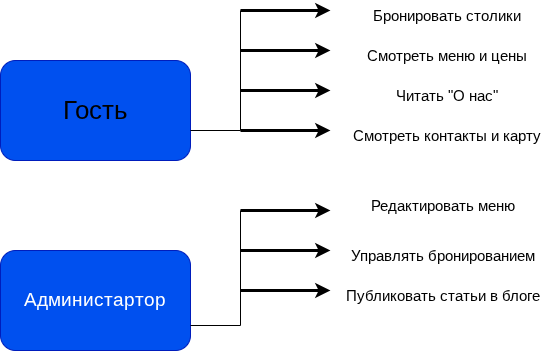

The diagram above was exported from draw.io. Its source (the exported page's mxGraphModel, read from the mxfile embedded in the PNG):
<mxGraphModel dx="1414" dy="789" grid="1" gridSize="10" guides="1" tooltips="1" connect="1" arrows="1" fold="1" page="1" pageScale="1" pageWidth="827" pageHeight="1169" math="0" shadow="0">
  <root>
    <mxCell id="0" />
    <mxCell id="1" parent="0" />
    <mxCell id="x3G4hxZWK7fWq83q7TnJ-1" parent="1" style="rounded=1;whiteSpace=wrap;html=1;fillColor=#0050ef;fontColor=#ffffff;strokeColor=#001DBC;" value="" vertex="1">
      <mxGeometry height="100" width="190" x="40" y="90" as="geometry" />
    </mxCell>
    <mxCell id="x3G4hxZWK7fWq83q7TnJ-4" parent="1" style="text;html=1;whiteSpace=wrap;strokeColor=none;fillColor=none;align=center;verticalAlign=middle;rounded=0;fontSize=26;fontColor=light-dark(#000000,#000000);" value="Гость" vertex="1">
      <mxGeometry height="80" width="170" x="50" y="100" as="geometry" />
    </mxCell>
    <mxCell id="x3G4hxZWK7fWq83q7TnJ-5" edge="1" parent="1" style="endArrow=classic;html=1;rounded=0;strokeWidth=3;" value="">
      <mxGeometry height="50" relative="1" width="50" as="geometry">
        <mxPoint x="280" y="80" as="sourcePoint" />
        <mxPoint x="370" y="80" as="targetPoint" />
      </mxGeometry>
    </mxCell>
    <mxCell id="x3G4hxZWK7fWq83q7TnJ-6" edge="1" parent="1" style="endArrow=classic;html=1;rounded=0;strokeWidth=3;" value="">
      <mxGeometry height="50" relative="1" width="50" as="geometry">
        <mxPoint x="280" y="120" as="sourcePoint" />
        <mxPoint x="370" y="120" as="targetPoint" />
      </mxGeometry>
    </mxCell>
    <mxCell id="x3G4hxZWK7fWq83q7TnJ-7" edge="1" parent="1" style="endArrow=classic;html=1;rounded=0;strokeWidth=3;" value="">
      <mxGeometry height="50" relative="1" width="50" as="geometry">
        <mxPoint x="280" y="160" as="sourcePoint" />
        <mxPoint x="370" y="160" as="targetPoint" />
      </mxGeometry>
    </mxCell>
    <mxCell id="x3G4hxZWK7fWq83q7TnJ-8" edge="1" parent="1" style="endArrow=classic;html=1;rounded=0;strokeWidth=3;" value="">
      <mxGeometry height="50" relative="1" width="50" as="geometry">
        <Array as="points">
          <mxPoint x="310" y="40" />
        </Array>
        <mxPoint x="280" y="40" as="sourcePoint" />
        <mxPoint x="370" y="40" as="targetPoint" />
      </mxGeometry>
    </mxCell>
    <mxCell id="x3G4hxZWK7fWq83q7TnJ-9" edge="1" parent="1" style="endArrow=none;html=1;rounded=0;" value="">
      <mxGeometry height="50" relative="1" width="50" as="geometry">
        <Array as="points">
          <mxPoint x="280" y="160" />
        </Array>
        <mxPoint x="230" y="160" as="sourcePoint" />
        <mxPoint x="280" y="40" as="targetPoint" />
      </mxGeometry>
    </mxCell>
    <mxCell id="x3G4hxZWK7fWq83q7TnJ-11" parent="1" style="text;html=1;whiteSpace=wrap;strokeColor=none;fillColor=light-dark(#FFFFFF,#C3ABD0);align=center;verticalAlign=middle;rounded=0;fontColor=light-dark(#000000,#000000);fontSize=15;" value="Бронировать столики" vertex="1">
      <mxGeometry height="30" width="206" x="384" y="30" as="geometry" />
    </mxCell>
    <mxCell id="x3G4hxZWK7fWq83q7TnJ-13" parent="1" style="text;html=1;whiteSpace=wrap;strokeColor=none;fillColor=light-dark(#FFFFFF,#C3ABD0);align=center;verticalAlign=middle;rounded=0;fontColor=light-dark(#000000,#000000);fontSize=15;" value="Смотреть меню и цены" vertex="1">
      <mxGeometry height="30" width="206" x="384" y="70" as="geometry" />
    </mxCell>
    <mxCell id="x3G4hxZWK7fWq83q7TnJ-14" parent="1" style="text;html=1;whiteSpace=wrap;strokeColor=none;fillColor=light-dark(#FFFFFF,#C3ABD0);align=center;verticalAlign=middle;rounded=0;fontColor=light-dark(#000000,#000000);fontSize=15;" value="Читать &quot;О нас&quot;" vertex="1">
      <mxGeometry height="30" width="206" x="384" y="110" as="geometry" />
    </mxCell>
    <mxCell id="x3G4hxZWK7fWq83q7TnJ-15" parent="1" style="text;html=1;whiteSpace=wrap;strokeColor=none;fillColor=light-dark(#FFFFFF,#C3ABD0);align=center;verticalAlign=middle;rounded=0;fontColor=light-dark(#000000,#000000);fontSize=15;" value="Смотреть контакты и карту" vertex="1">
      <mxGeometry height="30" width="206" x="384" y="150" as="geometry" />
    </mxCell>
    <mxCell id="x3G4hxZWK7fWq83q7TnJ-21" parent="1" style="rounded=1;whiteSpace=wrap;html=1;fillColor=#0050ef;fontColor=#ffffff;strokeColor=#001DBC;fontSize=19;" value="Администартор" vertex="1">
      <mxGeometry height="100" width="190" x="40" y="280" as="geometry" />
    </mxCell>
    <mxCell id="x3G4hxZWK7fWq83q7TnJ-22" edge="1" parent="1" style="endArrow=none;html=1;rounded=0;" value="">
      <mxGeometry height="50" relative="1" width="50" as="geometry">
        <Array as="points">
          <mxPoint x="280" y="355" />
        </Array>
        <mxPoint x="230" y="355" as="sourcePoint" />
        <mxPoint x="280" y="240" as="targetPoint" />
      </mxGeometry>
    </mxCell>
    <mxCell id="x3G4hxZWK7fWq83q7TnJ-23" edge="1" parent="1" style="endArrow=classic;html=1;rounded=0;strokeWidth=3;" value="">
      <mxGeometry height="50" relative="1" width="50" as="geometry">
        <mxPoint x="280" y="240" as="sourcePoint" />
        <mxPoint x="370" y="240" as="targetPoint" />
      </mxGeometry>
    </mxCell>
    <mxCell id="x3G4hxZWK7fWq83q7TnJ-24" edge="1" parent="1" style="endArrow=classic;html=1;rounded=0;strokeWidth=3;" value="">
      <mxGeometry height="50" relative="1" width="50" as="geometry">
        <mxPoint x="280" y="280" as="sourcePoint" />
        <mxPoint x="370" y="280" as="targetPoint" />
      </mxGeometry>
    </mxCell>
    <mxCell id="x3G4hxZWK7fWq83q7TnJ-25" edge="1" parent="1" style="endArrow=classic;html=1;rounded=0;strokeWidth=3;" value="">
      <mxGeometry height="50" relative="1" width="50" as="geometry">
        <mxPoint x="280" y="320" as="sourcePoint" />
        <mxPoint x="370" y="320" as="targetPoint" />
      </mxGeometry>
    </mxCell>
    <mxCell id="x3G4hxZWK7fWq83q7TnJ-27" parent="1" style="text;html=1;whiteSpace=wrap;strokeColor=none;fillColor=light-dark(#FFFFFF,#C3ABD0);align=center;verticalAlign=middle;rounded=0;fontColor=light-dark(#000000,#000000);fontSize=15;" value="Редактировать меню" vertex="1">
      <mxGeometry height="30" width="206" x="380" y="220" as="geometry" />
    </mxCell>
    <mxCell id="x3G4hxZWK7fWq83q7TnJ-28" parent="1" style="text;html=1;whiteSpace=wrap;strokeColor=none;fillColor=light-dark(#FFFFFF,#C3ABD0);align=center;verticalAlign=middle;rounded=0;fontColor=light-dark(#000000,#000000);fontSize=15;" value="Управлять бронированием" vertex="1">
      <mxGeometry height="30" width="206" x="380" y="270" as="geometry" />
    </mxCell>
    <mxCell id="x3G4hxZWK7fWq83q7TnJ-29" parent="1" style="text;html=1;whiteSpace=wrap;strokeColor=none;fillColor=light-dark(#FFFFFF,#C3ABD0);align=center;verticalAlign=middle;rounded=0;fontColor=light-dark(#000000,#000000);fontSize=15;" value="Публиковать статьи в блоге" vertex="1">
      <mxGeometry height="30" width="206" x="380" y="310" as="geometry" />
    </mxCell>
  </root>
</mxGraphModel>